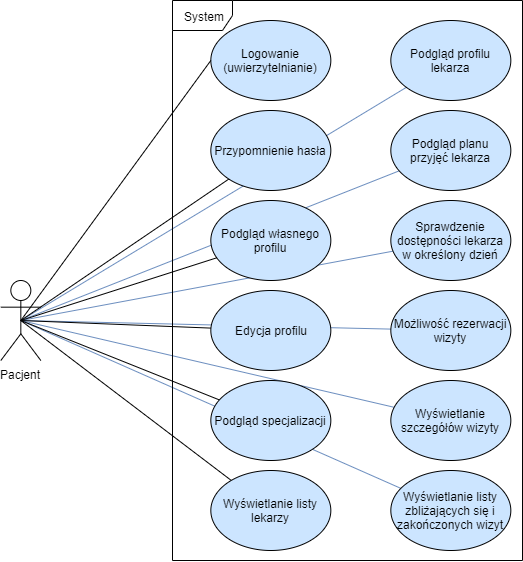

The diagram above was exported from draw.io. Its source (the exported page's mxGraphModel, read from the mxfile embedded in the PNG):
<mxGraphModel dx="1185" dy="626" grid="1" gridSize="10" guides="1" tooltips="1" connect="1" arrows="1" fold="1" page="1" pageScale="1" pageWidth="827" pageHeight="1169" math="0" shadow="0">
  <root>
    <mxCell id="0" />
    <mxCell id="1" parent="0" />
    <mxCell id="yCq9NDRywIcaBMRO-mIn-36" style="edgeStyle=none;rounded=0;orthogonalLoop=1;jettySize=auto;html=1;startArrow=none;startFill=0;endArrow=none;endFill=0;fillColor=#dae8fc;strokeColor=#6c8ebf;" edge="1" parent="1" source="yCq9NDRywIcaBMRO-mIn-20">
      <mxGeometry relative="1" as="geometry">
        <mxPoint x="178.32999999999998" y="329.9999999999998" as="targetPoint" />
      </mxGeometry>
    </mxCell>
    <mxCell id="yCq9NDRywIcaBMRO-mIn-35" style="edgeStyle=none;rounded=0;orthogonalLoop=1;jettySize=auto;html=1;startArrow=none;startFill=0;endArrow=none;endFill=0;fillColor=#dae8fc;strokeColor=#6c8ebf;" edge="1" parent="1" source="yCq9NDRywIcaBMRO-mIn-21">
      <mxGeometry relative="1" as="geometry">
        <mxPoint x="178.32999999999998" y="329.9999999999998" as="targetPoint" />
      </mxGeometry>
    </mxCell>
    <mxCell id="yCq9NDRywIcaBMRO-mIn-34" style="edgeStyle=none;rounded=0;orthogonalLoop=1;jettySize=auto;html=1;startArrow=none;startFill=0;endArrow=none;endFill=0;fillColor=#dae8fc;strokeColor=#6c8ebf;" edge="1" parent="1" source="yCq9NDRywIcaBMRO-mIn-19">
      <mxGeometry relative="1" as="geometry">
        <mxPoint x="178.32999999999998" y="329.9999999999998" as="targetPoint" />
      </mxGeometry>
    </mxCell>
    <mxCell id="yCq9NDRywIcaBMRO-mIn-33" style="edgeStyle=none;rounded=0;orthogonalLoop=1;jettySize=auto;html=1;startArrow=none;startFill=0;endArrow=none;endFill=0;fillColor=#dae8fc;strokeColor=#6c8ebf;" edge="1" parent="1" source="yCq9NDRywIcaBMRO-mIn-18">
      <mxGeometry relative="1" as="geometry">
        <mxPoint x="178.32999999999998" y="329.9999999999998" as="targetPoint" />
      </mxGeometry>
    </mxCell>
    <mxCell id="yCq9NDRywIcaBMRO-mIn-32" style="edgeStyle=none;rounded=0;orthogonalLoop=1;jettySize=auto;html=1;startArrow=none;startFill=0;endArrow=none;endFill=0;fillColor=#dae8fc;strokeColor=#6c8ebf;" edge="1" parent="1" source="yCq9NDRywIcaBMRO-mIn-17">
      <mxGeometry relative="1" as="geometry">
        <mxPoint x="178.32999999999998" y="329.9999999999998" as="targetPoint" />
      </mxGeometry>
    </mxCell>
    <mxCell id="yCq9NDRywIcaBMRO-mIn-31" style="edgeStyle=none;rounded=0;orthogonalLoop=1;jettySize=auto;html=1;startArrow=none;startFill=0;endArrow=none;endFill=0;verticalAlign=middle;horizontal=1;fillColor=#dae8fc;strokeColor=#6c8ebf;" edge="1" parent="1" source="yCq9NDRywIcaBMRO-mIn-16">
      <mxGeometry relative="1" as="geometry">
        <mxPoint x="178.32999999999998" y="329.9999999999998" as="targetPoint" />
      </mxGeometry>
    </mxCell>
    <mxCell id="yCq9NDRywIcaBMRO-mIn-1" value="Pacjent" style="shape=umlActor;verticalLabelPosition=bottom;labelBackgroundColor=#ffffff;verticalAlign=top;html=1;outlineConnect=0;" vertex="1" parent="1">
      <mxGeometry x="158.32999999999998" y="290" width="40" height="80" as="geometry" />
    </mxCell>
    <mxCell id="yCq9NDRywIcaBMRO-mIn-3" value="Logowanie (uwierzytelnianie)" style="ellipse;whiteSpace=wrap;html=1;fillColor=#CCE5FF;" vertex="1" parent="1">
      <mxGeometry x="368.33" y="30" width="120" height="80" as="geometry" />
    </mxCell>
    <mxCell id="yCq9NDRywIcaBMRO-mIn-6" value="System" style="shape=umlFrame;whiteSpace=wrap;html=1;" vertex="1" parent="1">
      <mxGeometry x="330" y="10" width="350" height="560" as="geometry" />
    </mxCell>
    <mxCell id="yCq9NDRywIcaBMRO-mIn-10" value="" style="endArrow=none;html=1;entryX=0;entryY=0.5;entryDx=0;entryDy=0;exitX=0.5;exitY=0.5;exitDx=0;exitDy=0;exitPerimeter=0;" edge="1" parent="1" source="yCq9NDRywIcaBMRO-mIn-1" target="yCq9NDRywIcaBMRO-mIn-3">
      <mxGeometry width="50" height="50" relative="1" as="geometry">
        <mxPoint x="218.32999999999998" y="150" as="sourcePoint" />
        <mxPoint x="178.32999999999998" y="590" as="targetPoint" />
      </mxGeometry>
    </mxCell>
    <mxCell id="yCq9NDRywIcaBMRO-mIn-26" style="rounded=0;orthogonalLoop=1;jettySize=auto;html=1;entryX=0.5;entryY=0.5;entryDx=0;entryDy=0;entryPerimeter=0;startArrow=none;startFill=0;endArrow=none;endFill=0;" edge="1" parent="1" source="yCq9NDRywIcaBMRO-mIn-11" target="yCq9NDRywIcaBMRO-mIn-1">
      <mxGeometry relative="1" as="geometry" />
    </mxCell>
    <mxCell id="yCq9NDRywIcaBMRO-mIn-11" value="Przypomnienie hasła" style="ellipse;whiteSpace=wrap;html=1;fillColor=#CCE5FF;" vertex="1" parent="1">
      <mxGeometry x="368.33" y="120" width="120" height="80" as="geometry" />
    </mxCell>
    <mxCell id="yCq9NDRywIcaBMRO-mIn-27" style="edgeStyle=none;rounded=0;orthogonalLoop=1;jettySize=auto;html=1;entryX=0.5;entryY=0.5;entryDx=0;entryDy=0;entryPerimeter=0;startArrow=none;startFill=0;endArrow=none;endFill=0;" edge="1" parent="1" source="yCq9NDRywIcaBMRO-mIn-12" target="yCq9NDRywIcaBMRO-mIn-1">
      <mxGeometry relative="1" as="geometry" />
    </mxCell>
    <mxCell id="yCq9NDRywIcaBMRO-mIn-12" value="Podgląd własnego profilu" style="ellipse;whiteSpace=wrap;html=1;fillColor=#CCE5FF;" vertex="1" parent="1">
      <mxGeometry x="368.33" y="210" width="120" height="80" as="geometry" />
    </mxCell>
    <mxCell id="yCq9NDRywIcaBMRO-mIn-28" style="edgeStyle=none;rounded=0;orthogonalLoop=1;jettySize=auto;html=1;startArrow=none;startFill=0;endArrow=none;endFill=0;" edge="1" parent="1" source="yCq9NDRywIcaBMRO-mIn-13">
      <mxGeometry relative="1" as="geometry">
        <mxPoint x="178.32999999999998" y="329.9999999999998" as="targetPoint" />
      </mxGeometry>
    </mxCell>
    <mxCell id="yCq9NDRywIcaBMRO-mIn-13" value="Edycja profilu" style="ellipse;whiteSpace=wrap;html=1;fillColor=#CCE5FF;" vertex="1" parent="1">
      <mxGeometry x="368.33" y="300" width="120" height="80" as="geometry" />
    </mxCell>
    <mxCell id="yCq9NDRywIcaBMRO-mIn-29" style="edgeStyle=none;rounded=0;orthogonalLoop=1;jettySize=auto;html=1;entryX=0.5;entryY=0.5;entryDx=0;entryDy=0;entryPerimeter=0;startArrow=none;startFill=0;endArrow=none;endFill=0;" edge="1" parent="1" source="yCq9NDRywIcaBMRO-mIn-14" target="yCq9NDRywIcaBMRO-mIn-1">
      <mxGeometry relative="1" as="geometry" />
    </mxCell>
    <mxCell id="yCq9NDRywIcaBMRO-mIn-14" value="Podgląd specjalizacji&lt;span style=&quot;color: rgba(0 , 0 , 0 , 0) ; font-family: monospace ; font-size: 0px ; white-space: nowrap&quot;&gt;%3CmxGraphModel%3E%3Croot%3E%3CmxCell%20id%3D%220%22%2F%3E%3CmxCell%20id%3D%221%22%20parent%3D%220%22%2F%3E%3CmxCell%20id%3D%222%22%20value%3D%22Przypomnienie%20has%C5%82a%22%20style%3D%22ellipse%3BwhiteSpace%3Dwrap%3Bhtml%3D1%3BfillColor%3D%23CCE5FF%3B%22%20vertex%3D%221%22%20parent%3D%221%22%3E%3CmxGeometry%20x%3D%22450%22%20y%3D%22150%22%20width%3D%22120%22%20height%3D%2280%22%20as%3D%22geometry%22%2F%3E%3C%2FmxCell%3E%3C%2Froot%3E%3C%2FmxGraphModel%3E&lt;/span&gt;" style="ellipse;whiteSpace=wrap;html=1;fillColor=#CCE5FF;" vertex="1" parent="1">
      <mxGeometry x="368.33" y="390" width="120" height="80" as="geometry" />
    </mxCell>
    <mxCell id="yCq9NDRywIcaBMRO-mIn-30" style="edgeStyle=none;rounded=0;orthogonalLoop=1;jettySize=auto;html=1;startArrow=none;startFill=0;endArrow=none;endFill=0;" edge="1" parent="1" source="yCq9NDRywIcaBMRO-mIn-15">
      <mxGeometry relative="1" as="geometry">
        <mxPoint x="178.32999999999998" y="329.9999999999998" as="targetPoint" />
      </mxGeometry>
    </mxCell>
    <mxCell id="yCq9NDRywIcaBMRO-mIn-15" value="Wyświetlanie listy lekarzy" style="ellipse;whiteSpace=wrap;html=1;fillColor=#CCE5FF;" vertex="1" parent="1">
      <mxGeometry x="368.33" y="480" width="120" height="80" as="geometry" />
    </mxCell>
    <mxCell id="yCq9NDRywIcaBMRO-mIn-16" value="Podgląd profilu lekarza" style="ellipse;whiteSpace=wrap;html=1;fillColor=#CCE5FF;" vertex="1" parent="1">
      <mxGeometry x="548.33" y="30" width="120" height="80" as="geometry" />
    </mxCell>
    <mxCell id="yCq9NDRywIcaBMRO-mIn-17" value="Podgląd planu przyjęć lekarza" style="ellipse;whiteSpace=wrap;html=1;fillColor=#CCE5FF;" vertex="1" parent="1">
      <mxGeometry x="548.33" y="120" width="120" height="80" as="geometry" />
    </mxCell>
    <mxCell id="yCq9NDRywIcaBMRO-mIn-18" value="Sprawdzenie dostępności lekarza w określony dzień" style="ellipse;whiteSpace=wrap;html=1;fillColor=#CCE5FF;" vertex="1" parent="1">
      <mxGeometry x="548.33" y="210" width="120" height="80" as="geometry" />
    </mxCell>
    <mxCell id="yCq9NDRywIcaBMRO-mIn-19" value="Możliwość rezerwacji wizyty" style="ellipse;whiteSpace=wrap;html=1;fillColor=#CCE5FF;" vertex="1" parent="1">
      <mxGeometry x="548.33" y="300" width="120" height="80" as="geometry" />
    </mxCell>
    <mxCell id="yCq9NDRywIcaBMRO-mIn-20" value="Wyświetlanie listy zbliżających się i zakończonych wizyt" style="ellipse;whiteSpace=wrap;html=1;fillColor=#CCE5FF;" vertex="1" parent="1">
      <mxGeometry x="548.33" y="480" width="120" height="80" as="geometry" />
    </mxCell>
    <mxCell id="yCq9NDRywIcaBMRO-mIn-21" value="Wyświetlanie szczegółów wizyty" style="ellipse;whiteSpace=wrap;html=1;fillColor=#CCE5FF;" vertex="1" parent="1">
      <mxGeometry x="548.33" y="390" width="120" height="80" as="geometry" />
    </mxCell>
  </root>
</mxGraphModel>